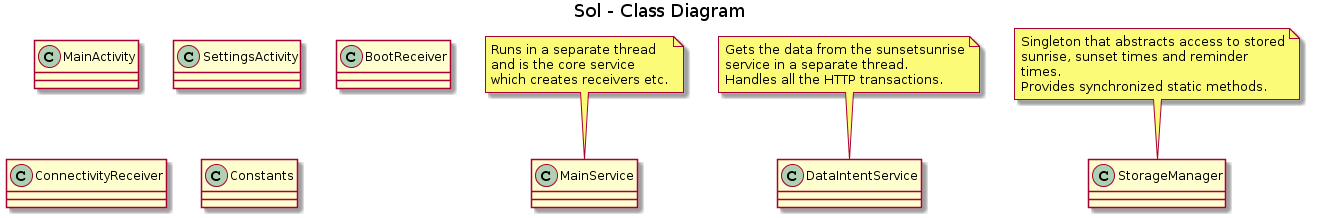

The diagram above was rendered by PlantUML. Its source (embedded in the PNG):
@startuml
title Sol - Class Diagram


class MainActivity {
}


class SettingsActivity {
}


class MainService{
}


class DataIntentService {
}

class BootReceiver {
}

class ConnectivityReceiver {
}

class StorageManager {
}

class Constants {
}

note top of MainService
Runs in a separate thread
and is the core service
which creates receivers etc.
endnote

note top of StorageManager
Singleton that abstracts access to stored
sunrise, sunset times and reminder
times.
Provides synchronized static methods.
endnote

note top of DataIntentService
Gets the data from the sunsetsunrise
service in a separate thread.
Handles all the HTTP transactions.
endnote
@enduml